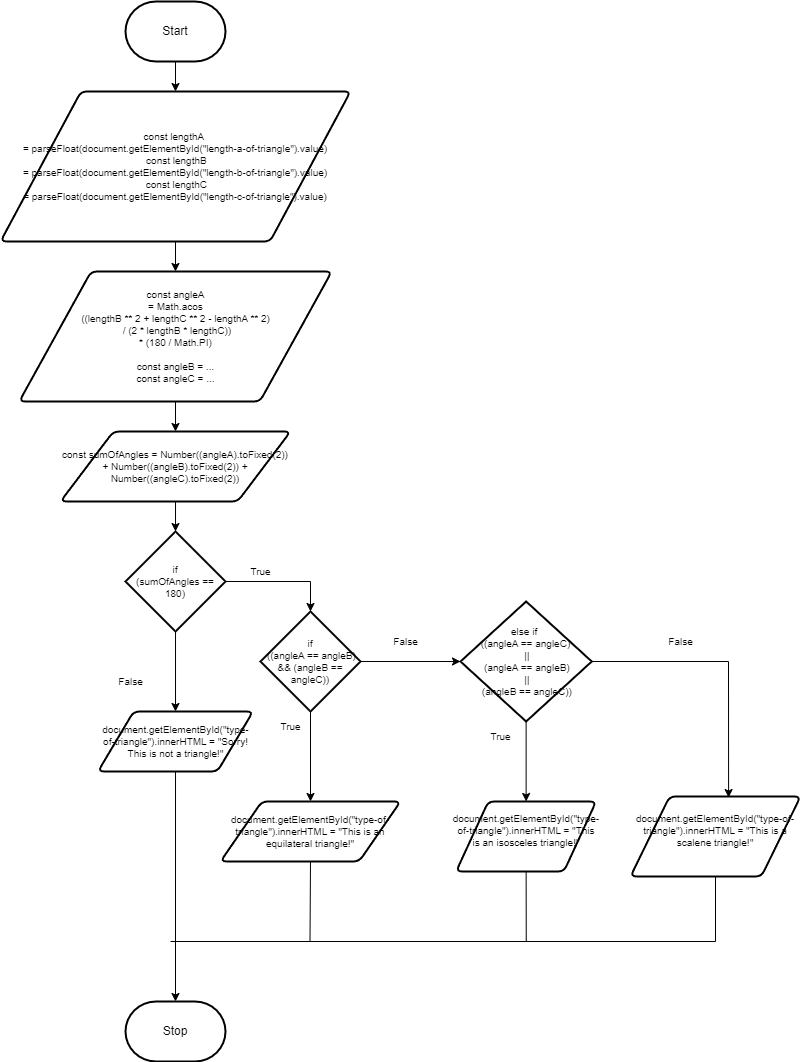

The diagram above was exported from draw.io. Its source (the exported page's mxGraphModel, read from the mxfile embedded in the PNG):
<mxGraphModel dx="1086" dy="658" grid="1" gridSize="10" guides="1" tooltips="1" connect="1" arrows="1" fold="1" page="1" pageScale="1" pageWidth="850" pageHeight="1100" math="0" shadow="0">
  <root>
    <mxCell id="0" />
    <mxCell id="1" parent="0" />
    <mxCell id="5" style="edgeStyle=none;html=1;exitX=0.5;exitY=1;exitDx=0;exitDy=0;exitPerimeter=0;entryX=0.5;entryY=0;entryDx=0;entryDy=0;" parent="1" source="2" target="4" edge="1">
      <mxGeometry relative="1" as="geometry" />
    </mxCell>
    <mxCell id="2" value="Start" style="strokeWidth=2;html=1;shape=mxgraph.flowchart.terminator;whiteSpace=wrap;" parent="1" vertex="1">
      <mxGeometry x="155" y="20" width="100" height="60" as="geometry" />
    </mxCell>
    <mxCell id="3" value="Stop" style="strokeWidth=2;html=1;shape=mxgraph.flowchart.terminator;whiteSpace=wrap;" parent="1" vertex="1">
      <mxGeometry x="155" y="1020" width="100" height="60" as="geometry" />
    </mxCell>
    <mxCell id="7" style="edgeStyle=none;html=1;exitX=0.5;exitY=1;exitDx=0;exitDy=0;entryX=0.5;entryY=0;entryDx=0;entryDy=0;" parent="1" source="4" target="6" edge="1">
      <mxGeometry relative="1" as="geometry" />
    </mxCell>
    <mxCell id="4" value="&lt;div style=&quot;font-size: 10px;&quot;&gt;const lengthA&amp;nbsp;&lt;/div&gt;&lt;div style=&quot;font-size: 10px;&quot;&gt;= parseFloat(document.getElementById(&quot;length-a-of-triangle&quot;).value)&lt;/div&gt;&lt;div style=&quot;font-size: 10px;&quot;&gt;&amp;nbsp; const lengthB&amp;nbsp;&lt;/div&gt;&lt;div style=&quot;font-size: 10px;&quot;&gt;= parseFloat(document.getElementById(&quot;length-b-of-triangle&quot;).value)&lt;/div&gt;&lt;div style=&quot;font-size: 10px;&quot;&gt;&amp;nbsp; const lengthC&amp;nbsp;&lt;/div&gt;&lt;div style=&quot;font-size: 10px;&quot;&gt;= parseFloat(document.getElementById(&quot;length-c-of-triangle&quot;).value)&lt;/div&gt;" style="shape=parallelogram;html=1;strokeWidth=2;perimeter=parallelogramPerimeter;whiteSpace=wrap;rounded=1;arcSize=12;size=0.23;fontSize=10;" parent="1" vertex="1">
      <mxGeometry x="30.01" y="110" width="350" height="150" as="geometry" />
    </mxCell>
    <mxCell id="9" style="edgeStyle=none;html=1;exitX=0.5;exitY=1;exitDx=0;exitDy=0;entryX=0.5;entryY=0;entryDx=0;entryDy=0;" parent="1" source="6" target="8" edge="1">
      <mxGeometry relative="1" as="geometry" />
    </mxCell>
    <mxCell id="6" value="const angleA &lt;br style=&quot;font-size: 10px;&quot;&gt;= Math.acos&lt;br style=&quot;font-size: 10px;&quot;&gt;((lengthB ** 2 + lengthC ** 2 - lengthA ** 2)&lt;br style=&quot;font-size: 10px;&quot;&gt;&amp;nbsp;/ (2 * lengthB * lengthC)) &lt;br style=&quot;font-size: 10px;&quot;&gt;* (180 / Math.PI)&lt;br style=&quot;font-size: 10px;&quot;&gt;&lt;br style=&quot;font-size: 10px;&quot;&gt;const angleB = ...&lt;br style=&quot;font-size: 10px;&quot;&gt;const angleC = ..." style="shape=parallelogram;html=1;strokeWidth=2;perimeter=parallelogramPerimeter;whiteSpace=wrap;rounded=1;arcSize=12;size=0.23;fontSize=10;" parent="1" vertex="1">
      <mxGeometry x="48.75" y="290" width="312.5" height="130" as="geometry" />
    </mxCell>
    <mxCell id="11" style="edgeStyle=none;html=1;exitX=0.5;exitY=1;exitDx=0;exitDy=0;entryX=0.5;entryY=0;entryDx=0;entryDy=0;entryPerimeter=0;" parent="1" source="8" target="10" edge="1">
      <mxGeometry relative="1" as="geometry" />
    </mxCell>
    <mxCell id="8" value="const sumOfAngles = Number((angleA).toFixed(2)) + Number((angleB).toFixed(2)) + Number((angleC).toFixed(2))" style="shape=parallelogram;html=1;strokeWidth=2;perimeter=parallelogramPerimeter;whiteSpace=wrap;rounded=1;arcSize=12;size=0.23;fontSize=10;" parent="1" vertex="1">
      <mxGeometry x="90.01" y="450" width="230" height="70" as="geometry" />
    </mxCell>
    <mxCell id="18" style="edgeStyle=none;rounded=0;html=1;exitX=1;exitY=0.5;exitDx=0;exitDy=0;exitPerimeter=0;entryX=0.5;entryY=0;entryDx=0;entryDy=0;entryPerimeter=0;fontSize=10;" parent="1" source="10" target="17" edge="1">
      <mxGeometry relative="1" as="geometry">
        <Array as="points">
          <mxPoint x="340" y="600" />
        </Array>
      </mxGeometry>
    </mxCell>
    <mxCell id="27" style="edgeStyle=none;rounded=0;html=1;exitX=0.5;exitY=1;exitDx=0;exitDy=0;exitPerimeter=0;entryX=0.5;entryY=0;entryDx=0;entryDy=0;fontSize=10;" parent="1" source="10" target="26" edge="1">
      <mxGeometry relative="1" as="geometry" />
    </mxCell>
    <mxCell id="10" value="if &lt;br style=&quot;font-size: 10px;&quot;&gt;(sumOfAngles == 180)" style="strokeWidth=2;html=1;shape=mxgraph.flowchart.decision;whiteSpace=wrap;fontSize=10;" parent="1" vertex="1">
      <mxGeometry x="155.01" y="550" width="100" height="100" as="geometry" />
    </mxCell>
    <mxCell id="49" style="edgeStyle=none;rounded=0;html=1;exitX=0.5;exitY=1;exitDx=0;exitDy=0;fontSize=10;endArrow=none;endFill=0;" parent="1" source="12" edge="1">
      <mxGeometry relative="1" as="geometry">
        <mxPoint x="339.5" y="960" as="targetPoint" />
      </mxGeometry>
    </mxCell>
    <mxCell id="12" value="document.getElementById(&quot;type-of-triangle&quot;).innerHTML = &quot;This is an equilateral triangle!&quot;" style="shape=parallelogram;html=1;strokeWidth=2;perimeter=parallelogramPerimeter;whiteSpace=wrap;rounded=1;arcSize=12;size=0.23;fontSize=10;" parent="1" vertex="1">
      <mxGeometry x="250" y="820" width="180" height="60" as="geometry" />
    </mxCell>
    <mxCell id="39" style="edgeStyle=none;rounded=0;html=1;exitX=0.5;exitY=1;exitDx=0;exitDy=0;exitPerimeter=0;entryX=0.5;entryY=0;entryDx=0;entryDy=0;fontSize=10;" parent="1" source="14" target="31" edge="1">
      <mxGeometry relative="1" as="geometry" />
    </mxCell>
    <mxCell id="40" style="edgeStyle=none;rounded=0;html=1;exitX=1;exitY=0.5;exitDx=0;exitDy=0;exitPerimeter=0;entryX=0.577;entryY=0.013;entryDx=0;entryDy=0;entryPerimeter=0;fontSize=10;" parent="1" source="14" target="34" edge="1">
      <mxGeometry relative="1" as="geometry">
        <Array as="points">
          <mxPoint x="758" y="680" />
        </Array>
      </mxGeometry>
    </mxCell>
    <mxCell id="14" value="else if&amp;nbsp;&lt;br style=&quot;font-size: 10px;&quot;&gt;((angleA == angleC)&lt;br style=&quot;font-size: 10px;&quot;&gt;&amp;nbsp;||&lt;br style=&quot;font-size: 10px;&quot;&gt;&amp;nbsp;(angleA == angleB)&lt;br style=&quot;font-size: 10px;&quot;&gt;&amp;nbsp;||&lt;br style=&quot;font-size: 10px;&quot;&gt;&amp;nbsp;(angleB == angleC))" style="strokeWidth=2;html=1;shape=mxgraph.flowchart.decision;whiteSpace=wrap;fontSize=10;" parent="1" vertex="1">
      <mxGeometry x="490" y="620" width="131.25" height="120" as="geometry" />
    </mxCell>
    <mxCell id="36" style="edgeStyle=none;rounded=0;html=1;exitX=1;exitY=0.5;exitDx=0;exitDy=0;exitPerimeter=0;entryX=0;entryY=0.5;entryDx=0;entryDy=0;entryPerimeter=0;fontSize=10;" parent="1" source="17" target="14" edge="1">
      <mxGeometry relative="1" as="geometry" />
    </mxCell>
    <mxCell id="37" style="edgeStyle=none;rounded=0;html=1;exitX=0.5;exitY=1;exitDx=0;exitDy=0;exitPerimeter=0;fontSize=10;" parent="1" source="17" target="12" edge="1">
      <mxGeometry relative="1" as="geometry" />
    </mxCell>
    <mxCell id="17" value="if&lt;br&gt;&amp;nbsp;((angleA == angleB) &amp;amp;&amp;amp; (angleB == angleC))" style="strokeWidth=2;html=1;shape=mxgraph.flowchart.decision;whiteSpace=wrap;fontSize=10;" parent="1" vertex="1">
      <mxGeometry x="290" y="630" width="100" height="100" as="geometry" />
    </mxCell>
    <mxCell id="19" value="True" style="text;html=1;align=center;verticalAlign=middle;resizable=0;points=[];autosize=1;strokeColor=none;fillColor=none;fontSize=10;" parent="1" vertex="1">
      <mxGeometry x="270" y="575" width="40" height="30" as="geometry" />
    </mxCell>
    <mxCell id="25" value="False" style="text;html=1;align=center;verticalAlign=middle;resizable=0;points=[];autosize=1;strokeColor=none;fillColor=none;fontSize=10;" parent="1" vertex="1">
      <mxGeometry x="135" y="685" width="50" height="30" as="geometry" />
    </mxCell>
    <mxCell id="28" style="edgeStyle=none;rounded=0;html=1;exitX=0.5;exitY=1;exitDx=0;exitDy=0;fontSize=10;" parent="1" source="26" target="3" edge="1">
      <mxGeometry relative="1" as="geometry" />
    </mxCell>
    <mxCell id="26" value="document.getElementById(&quot;type-of-triangle&quot;).innerHTML = &quot;Sorry! This is not a triangle!&quot;" style="shape=parallelogram;html=1;strokeWidth=2;perimeter=parallelogramPerimeter;whiteSpace=wrap;rounded=1;arcSize=12;size=0.23;fontSize=10;" parent="1" vertex="1">
      <mxGeometry x="127.51" y="730" width="155" height="60" as="geometry" />
    </mxCell>
    <mxCell id="48" style="edgeStyle=none;rounded=0;html=1;exitX=0.5;exitY=1;exitDx=0;exitDy=0;fontSize=10;endArrow=none;endFill=0;" parent="1" source="31" edge="1">
      <mxGeometry relative="1" as="geometry">
        <mxPoint x="555.75" y="960" as="targetPoint" />
      </mxGeometry>
    </mxCell>
    <mxCell id="31" value="&lt;div&gt;document.getElementById(&quot;type-of-triangle&quot;).innerHTML = &quot;This is an isosceles triangle!&quot;&lt;/div&gt;&lt;div&gt;&lt;br&gt;&lt;/div&gt;" style="shape=parallelogram;html=1;strokeWidth=2;perimeter=parallelogramPerimeter;whiteSpace=wrap;rounded=1;arcSize=12;size=0.23;fontSize=10;" parent="1" vertex="1">
      <mxGeometry x="485.63" y="820" width="140" height="70" as="geometry" />
    </mxCell>
    <mxCell id="47" style="edgeStyle=none;rounded=0;html=1;exitX=0.5;exitY=1;exitDx=0;exitDy=0;fontSize=10;endArrow=none;endFill=0;" parent="1" source="34" edge="1">
      <mxGeometry relative="1" as="geometry">
        <mxPoint x="200" y="960" as="targetPoint" />
        <Array as="points">
          <mxPoint x="745" y="960" />
        </Array>
      </mxGeometry>
    </mxCell>
    <mxCell id="34" value="&lt;div&gt;document.getElementById(&quot;type-of-triangle&quot;).innerHTML = &quot;This is a scalene triangle!&quot;&lt;/div&gt;&lt;div&gt;&lt;br&gt;&lt;/div&gt;" style="shape=parallelogram;html=1;strokeWidth=2;perimeter=parallelogramPerimeter;whiteSpace=wrap;rounded=1;arcSize=12;size=0.23;fontSize=10;" parent="1" vertex="1">
      <mxGeometry x="660" y="815" width="170" height="80" as="geometry" />
    </mxCell>
    <mxCell id="41" value="False" style="text;html=1;align=center;verticalAlign=middle;resizable=0;points=[];autosize=1;strokeColor=none;fillColor=none;fontSize=10;" parent="1" vertex="1">
      <mxGeometry x="685" y="645" width="50" height="30" as="geometry" />
    </mxCell>
    <mxCell id="42" value="False" style="text;html=1;align=center;verticalAlign=middle;resizable=0;points=[];autosize=1;strokeColor=none;fillColor=none;fontSize=10;" parent="1" vertex="1">
      <mxGeometry x="410" y="645" width="50" height="30" as="geometry" />
    </mxCell>
    <mxCell id="44" value="True" style="text;html=1;align=center;verticalAlign=middle;resizable=0;points=[];autosize=1;strokeColor=none;fillColor=none;fontSize=10;" parent="1" vertex="1">
      <mxGeometry x="510" y="740" width="40" height="30" as="geometry" />
    </mxCell>
    <mxCell id="45" value="True" style="text;html=1;align=center;verticalAlign=middle;resizable=0;points=[];autosize=1;strokeColor=none;fillColor=none;fontSize=10;" parent="1" vertex="1">
      <mxGeometry x="300" y="730" width="40" height="30" as="geometry" />
    </mxCell>
  </root>
</mxGraphModel>